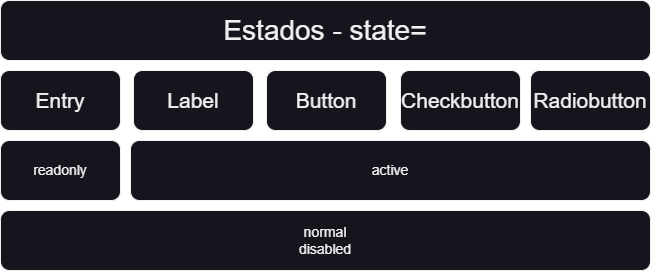

The diagram above was exported from draw.io. Its source (the exported page's mxGraphModel, read from the mxfile embedded in the PNG):
<mxGraphModel dx="1036" dy="606" grid="1" gridSize="10" guides="1" tooltips="1" connect="1" arrows="1" fold="1" page="1" pageScale="1" pageWidth="827" pageHeight="1169" math="0" shadow="0">
  <root>
    <mxCell id="0" />
    <mxCell id="1" parent="0" />
    <mxCell id="X3nstu_CVUHyRm5xuqEF-1" value="Estados - state=" style="rounded=1;whiteSpace=wrap;html=1;fontSize=28;" parent="1" vertex="1">
      <mxGeometry x="90" y="80" width="650" height="60" as="geometry" />
    </mxCell>
    <mxCell id="X3nstu_CVUHyRm5xuqEF-2" value="Entry" style="rounded=1;whiteSpace=wrap;html=1;fontSize=21;" parent="1" vertex="1">
      <mxGeometry x="90" y="150" width="120" height="60" as="geometry" />
    </mxCell>
    <mxCell id="X3nstu_CVUHyRm5xuqEF-3" value="Label" style="rounded=1;whiteSpace=wrap;html=1;fontSize=21;" parent="1" vertex="1">
      <mxGeometry x="223" y="150" width="120" height="60" as="geometry" />
    </mxCell>
    <mxCell id="X3nstu_CVUHyRm5xuqEF-4" value="Button" style="rounded=1;whiteSpace=wrap;html=1;fontSize=21;" parent="1" vertex="1">
      <mxGeometry x="356" y="150" width="120" height="60" as="geometry" />
    </mxCell>
    <mxCell id="X3nstu_CVUHyRm5xuqEF-6" value="active" style="rounded=1;whiteSpace=wrap;html=1;fontSize=14;" parent="1" vertex="1">
      <mxGeometry x="220" y="220" width="520" height="60" as="geometry" />
    </mxCell>
    <mxCell id="X3nstu_CVUHyRm5xuqEF-7" value="readonly" style="rounded=1;whiteSpace=wrap;html=1;fontSize=14;" parent="1" vertex="1">
      <mxGeometry x="90" y="220" width="120" height="60" as="geometry" />
    </mxCell>
    <mxCell id="X3nstu_CVUHyRm5xuqEF-8" value="normal&lt;br&gt;disabled" style="rounded=1;whiteSpace=wrap;html=1;fontSize=14;" parent="1" vertex="1">
      <mxGeometry x="90" y="290" width="650" height="60" as="geometry" />
    </mxCell>
    <mxCell id="X3nstu_CVUHyRm5xuqEF-9" value="Checkbutton" style="rounded=1;whiteSpace=wrap;html=1;fontSize=21;" parent="1" vertex="1">
      <mxGeometry x="490" y="150" width="120" height="60" as="geometry" />
    </mxCell>
    <mxCell id="X3nstu_CVUHyRm5xuqEF-12" value="Radiobutton" style="rounded=1;whiteSpace=wrap;html=1;fontSize=21;" parent="1" vertex="1">
      <mxGeometry x="620" y="150" width="120" height="60" as="geometry" />
    </mxCell>
  </root>
</mxGraphModel>